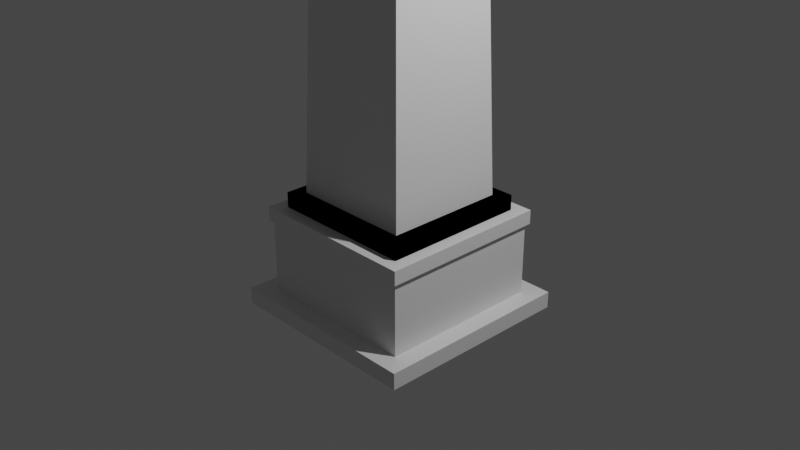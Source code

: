 # Source: Shrine.blend  (saved by Blender 2.93.21; exported with 4.5.12 LTS)
import bpy
from mathutils import Matrix  # noqa: F401  (used for matrix-valued properties, if any)

bpy.ops.wm.read_factory_settings(use_empty=True)
scene = bpy.context.scene
scene.name = 'Scene'

# ---- collections
col_collection = bpy.data.collections.new('Collection'); scene.collection.children.link(col_collection)

# ---- materials (node trees are filled in below, after node groups)
mat_material = bpy.data.materials.new('Material')
mat_material.alpha_threshold = 0.0
mat_material.use_transparent_shadow = False
mat_material.line_color = (0.0, 0.0, 0.0, 1.0)
mat_material_001 = bpy.data.materials.new('Material.001')
mat_material_001.alpha_threshold = 0.0
mat_material_001.use_transparent_shadow = False
mat_material_001.line_color = (0.0, 0.0, 0.0, 1.0)

# ---- material node trees
mat_material.use_nodes = True; mat_material.node_tree.nodes.clear()
_N = mat_material.node_tree.nodes; _L = mat_material.node_tree.links
n0 = _N.new('ShaderNodeOutputMaterial'); n0.name = 'Material Output'; n0.location = (300, 300)
n1 = _N.new('ShaderNodeBsdfPrincipled'); n1.name = 'Principled BSDF'; n1.location = (10, 300)
n1.distribution = 'GGX'
n1.subsurface_method = 'BURLEY'
n1.inputs[2].default_value = 0.4
n1.inputs[3].default_value = 1.45
n1.inputs[27].default_value = (0.0, 0.0, 0.0, 1.0)
n1.inputs[28].default_value = 1.0
_L.new(n1.outputs[0], n0.inputs[0])
n0.is_active_output = True
mat_material_001.use_nodes = True; mat_material_001.node_tree.nodes.clear()
_N = mat_material_001.node_tree.nodes; _L = mat_material_001.node_tree.links
n0 = _N.new('ShaderNodeOutputMaterial'); n0.name = 'Material Output'; n0.location = (300, 300)
n1 = _N.new('ShaderNodeBsdfPrincipled'); n1.name = 'Principled BSDF'; n1.location = (10, 300)
n1.distribution = 'GGX'
n1.subsurface_method = 'BURLEY'
n1.inputs[2].default_value = 0.4
n1.inputs[3].default_value = 1.45
n1.inputs[27].default_value = (0.0, 0.0, 0.0, 1.0)
n1.inputs[28].default_value = 1.0
_L.new(n1.outputs[0], n0.inputs[0])
n0.is_active_output = True

# ---- world
world_world = bpy.data.worlds.new('World'); scene.world = world_world
world_world.use_nodes = True; world_world.node_tree.nodes.clear()
_N = world_world.node_tree.nodes; _L = world_world.node_tree.links
n0 = _N.new('ShaderNodeOutputWorld'); n0.name = 'World Output'; n0.location = (300, 300)
n1 = _N.new('ShaderNodeBackground'); n1.name = 'Background'; n1.location = (10, 300)
n1.inputs[0].default_value = (0.05088, 0.05088, 0.05088, 1.0)
_L.new(n1.outputs[0], n0.inputs[0])
n0.is_active_output = True
world_world.color = (0.05088, 0.05088, 0.05088)
world_world.use_sun_shadow = False
world_world.sun_shadow_jitter_overblur = 0.0

# ---- cameras
cam_camera = bpy.data.cameras.new('Camera')
cam_camera.clip_end = 100.0
cam_camera.ortho_scale = 7.314

# ---- lights
light_light = bpy.data.lights.new('Light', 'POINT')
light_light.transmission_factor = 0.0
light_light.energy = 1000.0
light_light.shadow_soft_size = 0.1
light_light.shadow_maximum_resolution = 0.006
light_light.use_absolute_resolution = True

# ---- meshes
me_cube = bpy.data.meshes.new('Cube')
me_cube.from_pydata([(1.0, 1.0, -0.8356), (1.0, 1.0, -1.0), (1.0, -1.0, -0.8356), (1.0, -1.0, -1.0), (-1.0, 1.0, -0.8356), (-1.0, 1.0, -1.0), (-1.0, -1.0, -0.8356), (-1.0, -1.0, -1.0)], [], [(0, 4, 6, 2), (3, 2, 6, 7), (7, 6, 4, 5), (5, 1, 3, 7), (1, 0, 2, 3), (5, 4, 0, 1)])
_uv = me_cube.uv_layers.new(name='UVMap')
_uv.uv.foreach_set('vector', [0.625, 0.5, 0.875, 0.5, 0.875, 0.75, 0.625, 0.75, 0.375, 0.75, 0.625, 0.75, 0.625, 1.0, 0.375, 1.0, 0.375, 0.0, 0.625, 0.0, 0.625, 0.25, 0.375, 0.25, 0.125, 0.5, 0.375, 0.5, 0.375, 0.75, 0.125, 0.75, 0.375, 0.5, 0.625, 0.5, 0.625, 0.75, 0.375, 0.75, 0.375, 0.25, 0.625, 0.25, 0.625, 0.5, 0.375, 0.5])
me_cube.materials.append(mat_material)
me_cube.use_remesh_preserve_volume = False
me_cube.use_remesh_preserve_attributes = False
me_cube.use_mirror_vertex_groups = False
me_cube.update()
me_cube_001 = bpy.data.meshes.new('Cube.001')
me_cube_001.from_pydata([(1.0, 1.0, -0.1168), (1.0, 1.0, -1.0), (1.0, -1.0, -0.1168), (1.0, -1.0, -1.0), (-1.0, 1.0, -0.1168), (-1.0, 1.0, -1.0), (-1.0, -1.0, -0.1168), (-1.0, -1.0, -1.0)], [], [(0, 4, 6, 2), (3, 2, 6, 7), (7, 6, 4, 5), (5, 1, 3, 7), (1, 0, 2, 3), (5, 4, 0, 1)])
_uv = me_cube_001.uv_layers.new(name='UVMap')
_uv.uv.foreach_set('vector', [0.625, 0.5, 0.875, 0.5, 0.875, 0.75, 0.625, 0.75, 0.375, 0.75, 0.625, 0.75, 0.625, 1.0, 0.375, 1.0, 0.375, 0.0, 0.625, 0.0, 0.625, 0.25, 0.375, 0.25, 0.125, 0.5, 0.375, 0.5, 0.375, 0.75, 0.125, 0.75, 0.375, 0.5, 0.625, 0.5, 0.625, 0.75, 0.375, 0.75, 0.375, 0.25, 0.625, 0.25, 0.625, 0.5, 0.375, 0.5])
me_cube_001.materials.append(mat_material)
me_cube_001.use_remesh_preserve_volume = False
me_cube_001.use_remesh_preserve_attributes = False
me_cube_001.use_mirror_vertex_groups = False
me_cube_001.update()
me_cube_003 = bpy.data.meshes.new('Cube.003')
me_cube_003.from_pydata([(1.0, 1.0, 0.1075), (1.0, 1.0, -0.0569), (1.0, -1.0, 0.1075), (1.0, -1.0, -0.0569), (-1.0, 1.0, 0.1075), (-1.0, 1.0, -0.0569), (-1.0, -1.0, 0.1075), (-1.0, -1.0, -0.0569)], [], [(0, 4, 6, 2), (3, 2, 6, 7), (7, 6, 4, 5), (5, 1, 3, 7), (1, 0, 2, 3), (5, 4, 0, 1)])
_uv = me_cube_003.uv_layers.new(name='UVMap')
_uv.uv.foreach_set('vector', [0.625, 0.5, 0.875, 0.5, 0.875, 0.75, 0.625, 0.75, 0.375, 0.75, 0.625, 0.75, 0.625, 1.0, 0.375, 1.0, 0.375, 0.0, 0.625, 0.0, 0.625, 0.25, 0.375, 0.25, 0.125, 0.5, 0.375, 0.5, 0.375, 0.75, 0.125, 0.75, 0.375, 0.5, 0.625, 0.5, 0.625, 0.75, 0.375, 0.75, 0.375, 0.25, 0.625, 0.25, 0.625, 0.5, 0.375, 0.5])
me_cube_003.materials.append(mat_material)
me_cube_003.use_remesh_preserve_volume = False
me_cube_003.use_remesh_preserve_attributes = False
me_cube_003.use_mirror_vertex_groups = False
me_cube_003.update()
me_cube_004 = bpy.data.meshes.new('Cube.004')
me_cube_004.from_pydata([(1.0, 1.0, -0.701), (1.0, 1.0, -1.0), (1.0, -1.0, -0.701), (1.0, -1.0, -1.0), (-1.0, 1.0, -0.701), (-1.0, 1.0, -1.0), (-1.0, -1.0, -0.701), (-1.0, -1.0, -1.0)], [], [(0, 4, 6, 2), (3, 2, 6, 7), (7, 6, 4, 5), (5, 1, 3, 7), (1, 0, 2, 3), (5, 4, 0, 1)])
_uv = me_cube_004.uv_layers.new(name='UVMap')
_uv.uv.foreach_set('vector', [0.625, 0.5, 0.875, 0.5, 0.875, 0.75, 0.625, 0.75, 0.375, 0.75, 0.625, 0.75, 0.625, 1.0, 0.375, 1.0, 0.375, 0.0, 0.625, 0.0, 0.625, 0.25, 0.375, 0.25, 0.125, 0.5, 0.375, 0.5, 0.375, 0.75, 0.125, 0.75, 0.375, 0.5, 0.625, 0.5, 0.625, 0.75, 0.375, 0.75, 0.375, 0.25, 0.625, 0.25, 0.625, 0.5, 0.375, 0.5])
me_cube_004.materials.append(mat_material)
me_cube_004.use_remesh_preserve_volume = False
me_cube_004.use_remesh_preserve_attributes = False
me_cube_004.use_mirror_vertex_groups = False
me_cube_004.update()
me_cube_005 = bpy.data.meshes.new('Cube.005')
me_cube_005.from_pydata([(-1.65, -1.65, -1.0), (-1.17, -1.17, 13.72), (-1.65, 1.65, -1.0), (-1.17, 1.17, 13.72), (1.65, -1.65, -1.0), (1.17, -1.17, 13.72), (1.65, 1.65, -1.0), (1.17, 1.17, 13.72), (-1.17, -1.17, 15.33), (0.0, 0.0, 16.5), (-1.17, 1.17, 15.33), (1.17, 1.17, 15.33), (1.17, -1.17, 15.33)], [], [(0, 1, 3, 2), (2, 3, 7, 6), (6, 7, 5, 4), (4, 5, 1, 0), (2, 6, 4, 0), (5, 7, 11, 12), (1, 5, 12, 8), (7, 3, 10, 11), (9, 10, 8), (9, 11, 10), (9, 12, 11), (9, 8, 12), (3, 1, 8, 10)])
_uv = me_cube_005.uv_layers.new(name='UVMap')
_uv.uv.foreach_set('vector', [0.375, 0.0, 0.625, 0.0, 0.625, 0.25, 0.375, 0.25, 0.375, 0.25, 0.625, 0.25, 0.625, 0.5, 0.375, 0.5, 0.375, 0.5, 0.625, 0.5, 0.625, 0.75, 0.375, 0.75, 0.375, 0.75, 0.625, 0.75, 0.625, 1.0, 0.375, 1.0, 0.125, 0.5, 0.375, 0.5, 0.375, 0.75, 0.125, 0.75, 0.625, 0.75, 0.625, 0.5, 0.625, 0.5, 0.625, 0.75, 0.625, 1.0, 0.625, 0.75, 0.625, 0.75, 0.625, 1.0, 0.625, 0.5, 0.625, 0.25, 0.625, 0.25, 0.625, 0.5, 0.7505, 0.6245, 0.875, 0.5, 0.875, 0.75, 0.7495, 0.6245, 0.625, 0.5, 0.875, 0.5, 0.7495, 0.6255, 0.625, 0.75, 0.625, 0.5, 0.7505, 0.6255, 0.875, 0.75, 0.625, 0.75, 0.625, 0.25, 0.625, 0.0, 0.625, 0.0, 0.625, 0.25])
me_cube_005.use_remesh_fix_poles = True
me_cube_005.use_remesh_preserve_attributes = False
me_cube_005.update()
me_cube_002 = bpy.data.meshes.new('Cube.002')
me_cube_002.from_pydata([(1.0, 1.0, -0.701), (1.0, 1.0, -1.0), (1.0, -1.0, -0.701), (1.0, -1.0, -1.0), (-1.0, 1.0, -0.701), (-1.0, 1.0, -1.0), (-1.0, -1.0, -0.701), (-1.0, -1.0, -1.0)], [], [(0, 4, 6, 2), (3, 2, 6, 7), (7, 6, 4, 5), (5, 1, 3, 7), (1, 0, 2, 3), (5, 4, 0, 1)])
_uv = me_cube_002.uv_layers.new(name='UVMap')
_uv.uv.foreach_set('vector', [0.625, 0.5, 0.875, 0.5, 0.875, 0.75, 0.625, 0.75, 0.375, 0.75, 0.625, 0.75, 0.625, 1.0, 0.375, 1.0, 0.375, 0.0, 0.625, 0.0, 0.625, 0.25, 0.375, 0.25, 0.125, 0.5, 0.375, 0.5, 0.375, 0.75, 0.125, 0.75, 0.375, 0.5, 0.625, 0.5, 0.625, 0.75, 0.375, 0.75, 0.375, 0.25, 0.625, 0.25, 0.625, 0.5, 0.375, 0.5])
me_cube_002.materials.append(mat_material_001)
me_cube_002.use_remesh_preserve_volume = False
me_cube_002.use_remesh_preserve_attributes = False
me_cube_002.use_mirror_vertex_groups = False
me_cube_002.update()
me_cube_006 = bpy.data.meshes.new('Cube.006')
me_cube_006.from_pydata([(1.0, 1.0, -0.701), (1.0, 1.0, -1.0), (1.0, -1.0, -0.701), (1.0, -1.0, -1.0), (-1.0, 1.0, -0.701), (-1.0, 1.0, -1.0), (-1.0, -1.0, -0.701), (-1.0, -1.0, -1.0)], [], [(0, 4, 6, 2), (3, 2, 6, 7), (7, 6, 4, 5), (5, 1, 3, 7), (1, 0, 2, 3), (5, 4, 0, 1)])
_uv = me_cube_006.uv_layers.new(name='UVMap')
_uv.uv.foreach_set('vector', [0.625, 0.5, 0.875, 0.5, 0.875, 0.75, 0.625, 0.75, 0.375, 0.75, 0.625, 0.75, 0.625, 1.0, 0.375, 1.0, 0.375, 0.0, 0.625, 0.0, 0.625, 0.25, 0.375, 0.25, 0.125, 0.5, 0.375, 0.5, 0.375, 0.75, 0.125, 0.75, 0.375, 0.5, 0.625, 0.5, 0.625, 0.75, 0.375, 0.75, 0.375, 0.25, 0.625, 0.25, 0.625, 0.5, 0.375, 0.5])
me_cube_006.materials.append(mat_material_001)
me_cube_006.use_remesh_preserve_volume = False
me_cube_006.use_remesh_preserve_attributes = False
me_cube_006.use_mirror_vertex_groups = False
me_cube_006.update()

# ---- objects
ob_cube = bpy.data.objects.new('Cube', me_cube)
ob_light = bpy.data.objects.new('Light', light_light)
ob_camera = bpy.data.objects.new('Camera', cam_camera)
ob_cube_001 = bpy.data.objects.new('Cube.001', me_cube_001)
ob_cube_002 = bpy.data.objects.new('Cube.002', me_cube_003)
ob_cube_003 = bpy.data.objects.new('Cube.003', me_cube_004)
ob_cube_004 = bpy.data.objects.new('Cube.004', me_cube_005)
ob_cube_005 = bpy.data.objects.new('Cube.005', me_cube_002)
ob_cube_006 = bpy.data.objects.new('Cube.006', me_cube_006)

# ---- transforms, parenting, visibility, modifiers, constraints
ob_cube.location = (0.0, 0.0, 0.08898)
ob_cube.scale = (1.1, 1.1, 1.1)
ob_cube.lock_rotations_4d = False
ob_cube.empty_display_type = 'ARROWS'
ob_cube.lineart.crease_threshold = 0.0
ob_light.location = (4.076, 1.005, 5.904)
ob_light.rotation_euler = (0.6503, 0.05522, 1.866)
ob_light.lock_rotations_4d = False
ob_light.empty_display_type = 'ARROWS'
ob_light.color = (0.0, 0.0, 0.0, 0.0)
ob_light.lineart.crease_threshold = 0.0
ob_camera.location = (7.359, -6.926, 4.958)
ob_camera.rotation_euler = (1.109, 0.0, 0.8149)
ob_camera.lock_rotations_4d = False
ob_camera.empty_display_type = 'ARROWS'
ob_camera.color = (0.0, 0.0, 0.0, 0.0)
ob_camera.display_type = 'WIRE'
ob_camera.lineart.crease_threshold = 0.0
ob_cube_001.location = (0.0, 0.0, 0.06328)
ob_cube_001.scale = (0.9, 0.9, 0.9)
ob_cube_001.lock_rotations_4d = False
ob_cube_001.empty_display_type = 'ARROWS'
ob_cube_001.lineart.crease_threshold = 0.0
ob_cube_002.location = (0.0, 0.0, 0.01485)
ob_cube_002.scale = (0.9347, 0.9347, 0.9347)
ob_cube_002.lock_rotations_4d = False
ob_cube_002.empty_display_type = 'ARROWS'
ob_cube_002.lineart.crease_threshold = 0.0
ob_cube_003.location = (0.0, 0.0, 0.8374)
ob_cube_003.scale = (0.7945, 0.7945, 0.7945)
ob_cube_003.lock_rotations_4d = False
ob_cube_003.empty_display_type = 'ARROWS'
ob_cube_003.lineart.crease_threshold = 0.0
ob_cube_004.location = (0.0, 0.0, 0.659)
ob_cube_004.scale = (0.4, 0.4, 0.4)
ob_cube_005.location = (0.0, 0.0, 0.8374)
ob_cube_005.scale = (0.7945, 0.7945, 0.7945)
ob_cube_005.lock_rotations_4d = False
ob_cube_005.empty_display_type = 'ARROWS'
ob_cube_005.lineart.crease_threshold = 0.0
ob_cube_006.location = (0.0, 0.0, 6.712)
ob_cube_006.scale = (0.5561, 0.5561, 0.5561)
ob_cube_006.lock_rotations_4d = False
ob_cube_006.empty_display_type = 'ARROWS'
ob_cube_006.lineart.crease_threshold = 0.0

# ---- collection membership
col_collection.objects.link(ob_cube)
col_collection.objects.link(ob_light)
col_collection.objects.link(ob_camera)
col_collection.objects.link(ob_cube_001)
col_collection.objects.link(ob_cube_002)
col_collection.objects.link(ob_cube_003)
col_collection.objects.link(ob_cube_004)
col_collection.objects.link(ob_cube_005)
col_collection.objects.link(ob_cube_006)

# ---- scene / render settings (as saved in the file)
scene.camera = ob_camera
scene.frame_start = 1; scene.frame_end = 250; scene.frame_set(1)
scene.render.engine = 'BLENDER_EEVEE_NEXT'
scene.cycles.use_denoising = False
scene.cycles.samples = 128
scene.cycles.sampling_pattern = 'TABULATED_SOBOL'
scene.cycles.use_adaptive_sampling = False
scene.cycles.use_light_tree = False
scene.view_settings.view_transform = 'Filmic'
bpy.context.view_layer.update()
